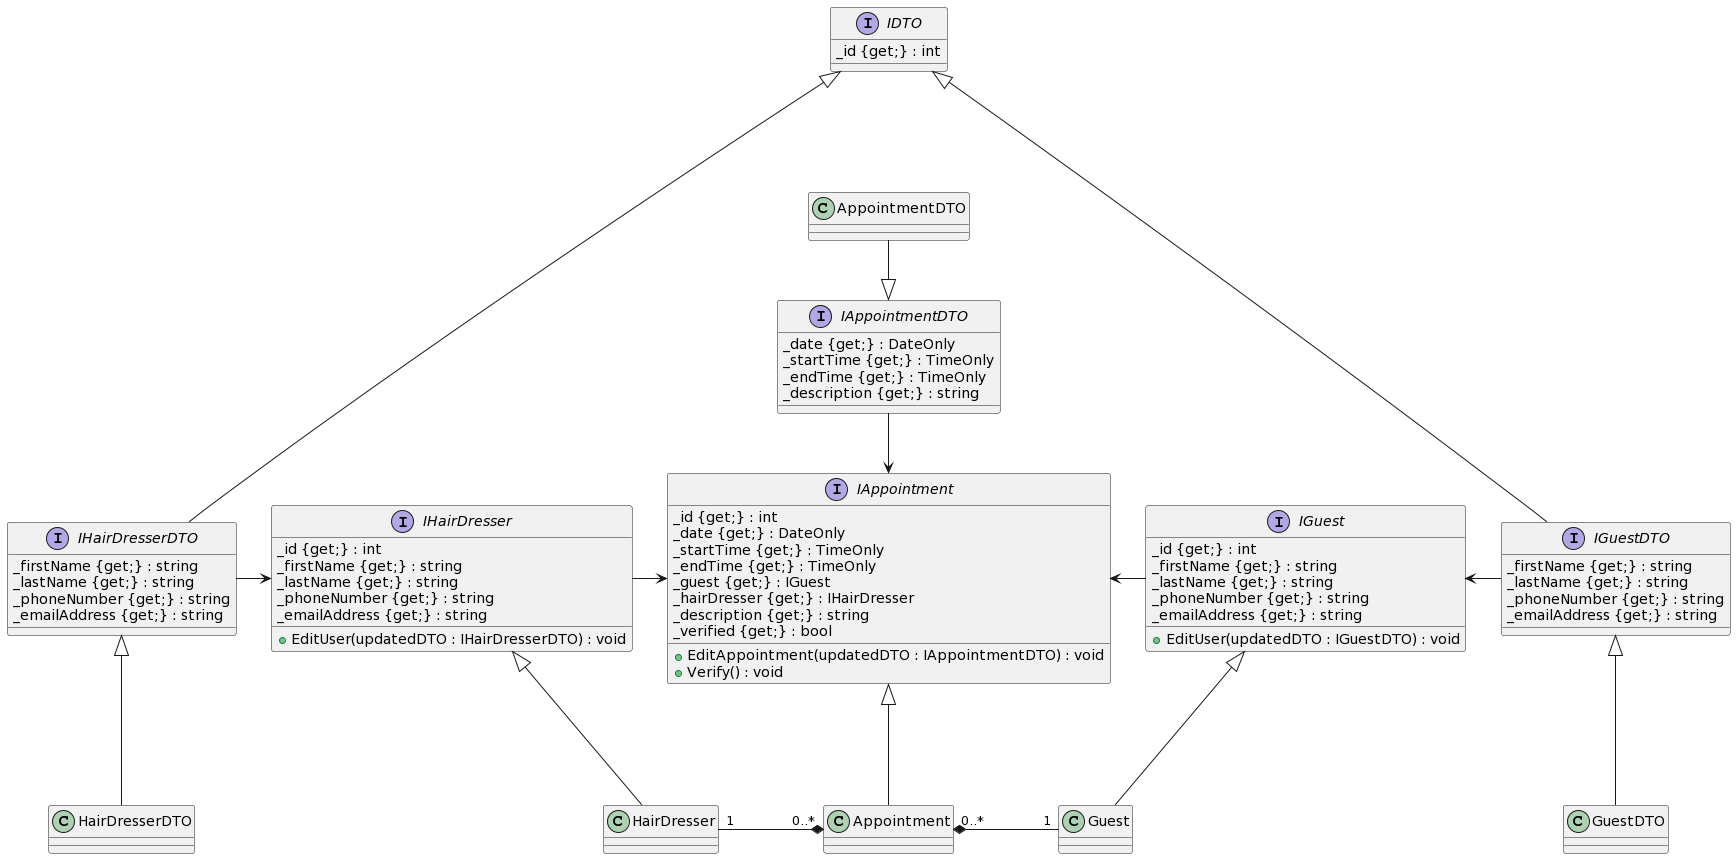

The diagram above was rendered by PlantUML. Its source (embedded in the PNG):
@startuml
interface IHairDresser 
{
_id {get;} : int
_firstName {get;} : string
_lastName {get;} : string
_phoneNumber {get;} : string
_emailAddress {get;} : string

+EditUser(updatedDTO : IHairDresserDTO) : void
}

interface IGuest 
{
_id {get;} : int
_firstName {get;} : string
_lastName {get;} : string
_phoneNumber {get;} : string
_emailAddress {get;} : string

+EditUser(updatedDTO : IGuestDTO) : void
}


interface IAppointment
{
_id {get;} : int
_date {get;} : DateOnly
_startTime {get;} : TimeOnly
_endTime {get;} : TimeOnly
_guest {get;} : IGuest
_hairDresser {get;} : IHairDresser
_description {get;} : string
_verified {get;} : bool

+EditAppointment(updatedDTO : IAppointmentDTO) : void
+Verify() : void
}

interface IDTO
{
_id {get;} : int
}

interface IHairDresserDTO 
{
_firstName {get;} : string
_lastName {get;} : string
_phoneNumber {get;} : string
_emailAddress {get;} : string
}

interface IGuestDTO 
{
_firstName {get;} : string
_lastName {get;} : string
_phoneNumber {get;} : string
_emailAddress {get;} : string
}

interface IAppointmentDTO 
{
_date {get;} : DateOnly
_startTime {get;} : TimeOnly
_endTime {get;} : TimeOnly
_description {get;} : string
}

class Guest {}

class HairDresser {}

class Appointment {}

class HairDresserDTO {}

class GuestDTO {}

class AppointmentDTO {}

IAppointment <--left IHairDresser
IAppointment <--right IGuest
IAppointment <--up IAppointmentDTO
IDTO <|----- IHairDresserDTO
IDTO <|----- IGuestDTO
IHairDresser <--left IHairDresserDTO
IGuest <--right IGuestDTO
IAppointment <|--- Appointment
IHairDresser <|--- HairDresser
IGuest <|--- Guest
IAppointmentDTO <|--up AppointmentDTO
IHairDresserDTO <|--- HairDresserDTO
IGuestDTO <|--- GuestDTO
Appointment "0..*" *-left "1" HairDresser
Appointment "0..*" *-right "1" Guest
@enduml